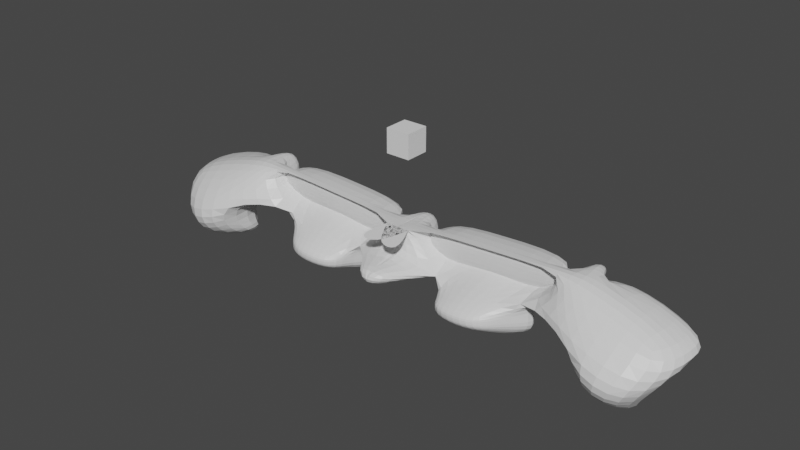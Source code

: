 # Source: cense_Etre_Lylat.blend  (saved by Blender 2.92.15; exported with 4.5.12 LTS)
import bpy
from mathutils import Matrix  # noqa: F401  (used for matrix-valued properties, if any)

bpy.ops.wm.read_factory_settings(use_empty=True)
scene = bpy.context.scene
scene.name = 'Scene'

# ---- collections
col_collection = bpy.data.collections.new('Collection'); scene.collection.children.link(col_collection)

# ---- materials (node trees are filled in below, after node groups)
mat_material = bpy.data.materials.new('Material')
mat_material.alpha_threshold = 0.0
mat_material.use_transparent_shadow = False
mat_material.line_color = (0.0, 0.0, 0.0, 1.0)

# ---- material node trees
mat_material.use_nodes = True; mat_material.node_tree.nodes.clear()
_N = mat_material.node_tree.nodes; _L = mat_material.node_tree.links
n0 = _N.new('ShaderNodeOutputMaterial'); n0.name = 'Material Output'; n0.location = (300, 300)
n1 = _N.new('ShaderNodeBsdfPrincipled'); n1.name = 'Principled BSDF'; n1.location = (10, 300)
n1.distribution = 'GGX'
n1.subsurface_method = 'BURLEY'
n1.inputs[2].default_value = 0.4
n1.inputs[3].default_value = 1.45
n1.inputs[27].default_value = (0.0, 0.0, 0.0, 1.0)
n1.inputs[28].default_value = 1.0
_L.new(n1.outputs[0], n0.inputs[0])
n0.is_active_output = True

# ---- world
world_world = bpy.data.worlds.new('World'); scene.world = world_world
world_world.use_nodes = True; world_world.node_tree.nodes.clear()
_N = world_world.node_tree.nodes; _L = world_world.node_tree.links
n0 = _N.new('ShaderNodeOutputWorld'); n0.name = 'World Output'; n0.location = (300, 300)
n1 = _N.new('ShaderNodeBackground'); n1.name = 'Background'; n1.location = (10, 300)
n1.inputs[0].default_value = (0.05088, 0.05088, 0.05088, 1.0)
_L.new(n1.outputs[0], n0.inputs[0])
n0.is_active_output = True
world_world.color = (0.05088, 0.05088, 0.05088)
world_world.use_sun_shadow = False
world_world.sun_shadow_jitter_overblur = 0.0

# ---- meshes
me_cube = bpy.data.meshes.new('Cube')
me_cube.from_pydata([(1.0, 1.0, 1.0), (2.725, 0.6709, -1.521), (1.0, -1.0, 1.0), (4.786, -3.256, -2.756), (-1.0, 1.0, 1.0), (-1.0, 1.0, -1.0), (-1.0, -1.0, 1.0), (-1.0, -1.0, -1.0), (14.4, 1.02, 1.753), (12.3, 0.6773, -0.9325), (14.4, -0.9799, 1.766), (9.215, -3.253, -2.479), (16.08, 1.145, 1.684), (15.09, 1.532, 0.1456), (16.0, -0.8536, 1.696), (16.45, -4.831, -1.976), (23.82, 0.8284, -0.5563), (23.83, 1.175, -2.382), (23.75, -1.17, -0.545), (21.64, -5.043, -3.475), (4.836, -3.259, -3.559), (2.943, 0.6594, -5.034), (9.264, -3.256, -3.282), (12.52, 0.6657, -4.445), (16.7, -3.446, -4.346), (15.54, 0.8027, -3.821), (20.16, -3.587, -5.346), (21.37, 0.5647, -5.507), (2.032, -3.485, 0.6261), (0.03161, -3.485, 0.6261), (-1.0, 1.0, -2.745), (-1.0, -1.0, -2.745), (1.0, 1.0, -2.745), (1.0, -1.0, -2.745), (-1.0, -4.89, -1.0), (1.0, -4.89, -1.0), (-1.0, -4.89, -2.745), (1.0, -4.89, -2.745), (0.9958, 3.511, 0.9874), (0.9958, 3.511, -1.013), (14.39, 3.531, 1.753), (13.97, 3.519, -0.2016), (1.0, 3.381, -1.0), (-1.0, 3.381, -1.0), (1.0, 3.381, 1.0), (-1.0, 3.381, 1.0), (14.2, 3.446, 1.804), (13.78, 3.435, -0.1509), (15.87, 3.571, 1.735), (15.32, 3.582, -0.1863), (16.17, 3.492, 1.671), (15.61, 3.503, -0.2505), (23.92, 3.175, -0.5697), (23.36, 3.186, -2.491), (1.001, 0.2952, 1.002), (1.001, 0.2952, -0.998), (14.4, 0.3153, 1.755), (13.98, 0.3038, -0.1998), (4.401, -1.173, -2.057), (10.5, -1.169, -1.676), (4.539, -1.18, -4.295), (10.64, -1.176, -3.914), (7.413, -1.032, -0.7396), (7.109, -1.157, 1.222), (7.034, 0.8385, 1.337), (7.339, 0.9634, -0.6244), (8.922, -0.7146, -5.257), (8.848, 1.281, -5.141), (7.235, 3.468, -0.4806), (6.93, 3.343, 1.481), (7.062, 0.1354, 1.296), (7.366, 0.2604, -0.6649), (7.059, -3.707, -2.446), (7.458, -3.623, -3.641), (10.57, -1.172, -2.795), (12.41, 0.6715, -2.689), (2.834, 0.6652, -3.277), (4.47, -1.177, -3.176), (9.239, -3.255, -2.881), (4.811, -3.258, -3.157), (8.093, 1.122, -2.883), (7.258, -3.665, -3.044), (15.6, -0.5562, -5.099), (15.66, 0.8235, -4.67), (20.76, -0.7673, -6.593), (20.83, 0.6125, -6.164)], [], [(0, 4, 6, 2), (58, 2, 6, 7), (7, 6, 4, 5), (7, 5, 30, 31), (2, 58, 39, 38), (0, 1, 42, 44), (59, 9, 13, 15), (1, 0, 54, 55), (75, 74, 61, 23), (64, 63, 10, 8), (12, 14, 18, 16), (10, 59, 15, 14), (8, 10, 14, 12), (13, 9, 47, 49), (17, 16, 18, 19), (12, 16, 52, 50), (19, 15, 24, 26), (14, 15, 19, 18), (66, 67, 23, 61), (77, 76, 21, 60), (81, 79, 20, 73), (80, 75, 23, 67), (25, 27, 85, 83), (17, 19, 26, 27), (15, 13, 25, 24), (13, 17, 27, 25), (6, 2, 28, 29), (30, 32, 33, 31), (1, 58, 33, 32), (5, 1, 32, 30), (31, 33, 37, 36), (35, 34, 36, 37), (7, 31, 36, 34), (58, 7, 34, 35), (33, 58, 35, 37), (69, 68, 41, 40), (59, 10, 40, 41), (62, 59, 41, 68), (63, 2, 38, 69), (43, 45, 44, 42), (5, 4, 45, 43), (1, 5, 43, 42), (4, 0, 44, 45), (47, 46, 48, 49), (12, 13, 49, 48), (8, 12, 48, 46), (9, 8, 46, 47), (51, 50, 52, 53), (13, 12, 50, 51), (17, 13, 51, 53), (16, 17, 53, 52), (71, 70, 56, 57), (64, 8, 56, 70), (8, 9, 57, 56), (65, 1, 55, 71), (72, 11, 59, 62), (73, 20, 60, 66), (78, 22, 61, 74), (79, 3, 58, 77), (22, 73, 66, 61), (3, 72, 62, 58), (9, 65, 71, 57), (0, 64, 70, 54), (55, 54, 70, 71), (10, 63, 69, 40), (58, 62, 68, 39), (38, 39, 68, 69), (76, 80, 67, 21), (78, 81, 73, 22), (60, 21, 67, 66), (0, 2, 63, 64), (11, 72, 81, 78), (1, 65, 80, 76), (20, 79, 77, 60), (11, 78, 74, 59), (65, 9, 75, 80), (72, 3, 79, 81), (58, 1, 76, 77), (9, 59, 74, 75), (82, 83, 85, 84), (24, 25, 83, 82), (26, 24, 82, 84), (27, 26, 84, 85)])
_uv = me_cube.uv_layers.new(name='UVMap')
_uv.uv.foreach_set('vector', [0.625, 0.5, 0.875, 0.5, 0.875, 0.75, 0.625, 0.75, 0.375, 0.75, 0.625, 0.75, 0.625, 1.0, 0.375, 1.0, 0.375, 0.0, 0.625, 0.0, 0.625, 0.25, 0.375, 0.25, 0.375, 0.0, 0.375, 0.25, 0.375, 0.25, 0.375, 0.0, 0.625, 0.75, 0.375, 0.75, 0.375, 0.75, 0.625, 0.75, 0.625, 0.5, 0.375, 0.5, 0.375, 0.5, 0.625, 0.5, 0.375, 0.75, 0.375, 0.5, 0.375, 0.5, 0.375, 0.75, 0.375, 0.5, 0.625, 0.5, 0.625, 0.5, 0.375, 0.5, 0.375, 0.5, 0.375, 0.75, 0.375, 0.75, 0.375, 0.5, 0.625, 0.5, 0.625, 0.75, 0.625, 0.75, 0.625, 0.5, 0.625, 0.5, 0.625, 0.75, 0.625, 0.75, 0.625, 0.5, 0.625, 0.75, 0.375, 0.75, 0.375, 0.75, 0.625, 0.75, 0.625, 0.5, 0.625, 0.75, 0.625, 0.75, 0.625, 0.5, 0.375, 0.5, 0.375, 0.5, 0.375, 0.5, 0.375, 0.5, 0.375, 0.5, 0.625, 0.5, 0.625, 0.75, 0.375, 0.75, 0.625, 0.5, 0.625, 0.5, 0.625, 0.5, 0.625, 0.5, 0.375, 0.75, 0.375, 0.75, 0.375, 0.75, 0.375, 0.75, 0.625, 0.75, 0.375, 0.75, 0.375, 0.75, 0.625, 0.75, 0.375, 0.75, 0.375, 0.5, 0.375, 0.5, 0.375, 0.75, 0.375, 0.75, 0.375, 0.5, 0.375, 0.5, 0.375, 0.75, 0.375, 0.75, 0.375, 0.75, 0.375, 0.75, 0.375, 0.75, 0.375, 0.5, 0.375, 0.5, 0.375, 0.5, 0.375, 0.5, 0.375, 0.5, 0.375, 0.5, 0.375, 0.5, 0.375, 0.5, 0.375, 0.5, 0.375, 0.75, 0.375, 0.75, 0.375, 0.5, 0.375, 0.75, 0.375, 0.5, 0.375, 0.5, 0.375, 0.75, 0.375, 0.5, 0.375, 0.5, 0.375, 0.5, 0.375, 0.5, 0.875, 0.75, 0.625, 0.75, 0.625, 0.75, 0.875, 0.75, 0.125, 0.5, 0.375, 0.5, 0.375, 0.75, 0.125, 0.75, 0.375, 0.5, 0.375, 0.75, 0.375, 0.75, 0.375, 0.5, 0.375, 0.25, 0.375, 0.5, 0.375, 0.5, 0.375, 0.25, 0.125, 0.75, 0.375, 0.75, 0.375, 0.75, 0.125, 0.75, 0.375, 0.75, 0.375, 1.0, 0.375, 1.0, 0.375, 0.75, 0.375, 0.0, 0.375, 0.0, 0.375, 0.0, 0.375, 0.0, 0.375, 0.75, 0.375, 1.0, 0.375, 1.0, 0.375, 0.75, 0.375, 0.75, 0.375, 0.75, 0.375, 0.75, 0.375, 0.75, 0.625, 0.75, 0.375, 0.75, 0.375, 0.75, 0.625, 0.75, 0.375, 0.75, 0.625, 0.75, 0.625, 0.75, 0.375, 0.75, 0.375, 0.75, 0.375, 0.75, 0.375, 0.75, 0.375, 0.75, 0.625, 0.75, 0.625, 0.75, 0.625, 0.75, 0.625, 0.75, 0.375, 0.25, 0.625, 0.25, 0.625, 0.5, 0.375, 0.5, 0.375, 0.25, 0.625, 0.25, 0.625, 0.25, 0.375, 0.25, 0.375, 0.5, 0.375, 0.25, 0.375, 0.25, 0.375, 0.5, 0.875, 0.5, 0.625, 0.5, 0.625, 0.5, 0.875, 0.5, 0.375, 0.5, 0.625, 0.5, 0.625, 0.5, 0.375, 0.5, 0.625, 0.5, 0.375, 0.5, 0.375, 0.5, 0.625, 0.5, 0.625, 0.5, 0.625, 0.5, 0.625, 0.5, 0.625, 0.5, 0.375, 0.5, 0.625, 0.5, 0.625, 0.5, 0.375, 0.5, 0.375, 0.5, 0.625, 0.5, 0.625, 0.5, 0.375, 0.5, 0.375, 0.5, 0.625, 0.5, 0.625, 0.5, 0.375, 0.5, 0.375, 0.5, 0.375, 0.5, 0.375, 0.5, 0.375, 0.5, 0.625, 0.5, 0.375, 0.5, 0.375, 0.5, 0.625, 0.5, 0.375, 0.5, 0.625, 0.5, 0.625, 0.5, 0.375, 0.5, 0.625, 0.5, 0.625, 0.5, 0.625, 0.5, 0.625, 0.5, 0.625, 0.5, 0.375, 0.5, 0.375, 0.5, 0.625, 0.5, 0.375, 0.5, 0.375, 0.5, 0.375, 0.5, 0.375, 0.5, 0.375, 0.75, 0.375, 0.75, 0.375, 0.75, 0.375, 0.75, 0.375, 0.75, 0.375, 0.75, 0.375, 0.75, 0.375, 0.75, 0.375, 0.75, 0.375, 0.75, 0.375, 0.75, 0.375, 0.75, 0.375, 0.75, 0.375, 0.75, 0.375, 0.75, 0.375, 0.75, 0.375, 0.75, 0.375, 0.75, 0.375, 0.75, 0.375, 0.75, 0.375, 0.75, 0.375, 0.75, 0.375, 0.75, 0.375, 0.75, 0.375, 0.5, 0.375, 0.5, 0.375, 0.5, 0.375, 0.5, 0.625, 0.5, 0.625, 0.5, 0.625, 0.5, 0.625, 0.5, 0.375, 0.5, 0.625, 0.5, 0.625, 0.5, 0.375, 0.5, 0.625, 0.75, 0.625, 0.75, 0.625, 0.75, 0.625, 0.75, 0.375, 0.75, 0.375, 0.75, 0.375, 0.75, 0.375, 0.75, 0.625, 0.75, 0.375, 0.75, 0.375, 0.75, 0.625, 0.75, 0.375, 0.5, 0.375, 0.5, 0.375, 0.5, 0.375, 0.5, 0.375, 0.75, 0.375, 0.75, 0.375, 0.75, 0.375, 0.75, 0.375, 0.75, 0.375, 0.5, 0.375, 0.5, 0.375, 0.75, 0.625, 0.5, 0.625, 0.75, 0.625, 0.75, 0.625, 0.5, 0.375, 0.75, 0.375, 0.75, 0.375, 0.75, 0.375, 0.75, 0.375, 0.5, 0.375, 0.5, 0.375, 0.5, 0.375, 0.5, 0.375, 0.75, 0.375, 0.75, 0.375, 0.75, 0.375, 0.75, 0.375, 0.75, 0.375, 0.75, 0.375, 0.75, 0.375, 0.75, 0.375, 0.5, 0.375, 0.5, 0.375, 0.5, 0.375, 0.5, 0.375, 0.75, 0.375, 0.75, 0.375, 0.75, 0.375, 0.75, 0.375, 0.75, 0.375, 0.5, 0.375, 0.5, 0.375, 0.75, 0.375, 0.5, 0.375, 0.75, 0.375, 0.75, 0.375, 0.5, 0.375, 0.75, 0.375, 0.5, 0.375, 0.5, 0.375, 0.75, 0.375, 0.75, 0.375, 0.5, 0.375, 0.5, 0.375, 0.75, 0.375, 0.75, 0.375, 0.75, 0.375, 0.75, 0.375, 0.75, 0.375, 0.5, 0.375, 0.75, 0.375, 0.75, 0.375, 0.5])
me_cube.materials.append(mat_material)
me_cube.use_remesh_preserve_volume = False
me_cube.use_remesh_preserve_attributes = False
me_cube.use_mirror_vertex_groups = False
me_cube.update()
me_cube_001 = bpy.data.meshes.new('Cube.001')
me_cube_001.from_pydata([(-1.0, -1.0, -1.0), (-1.0, -1.0, 1.0), (-1.0, 1.0, -1.0), (-1.0, 1.0, 1.0), (1.0, -1.0, -1.0), (1.0, -1.0, 1.0), (1.0, 1.0, -1.0), (1.0, 1.0, 1.0)], [], [(0, 1, 3, 2), (2, 3, 7, 6), (6, 7, 5, 4), (4, 5, 1, 0), (2, 6, 4, 0), (7, 3, 1, 5)])
_uv = me_cube_001.uv_layers.new(name='CarteUV')
_uv.uv.foreach_set('vector', [0.375, 0.0, 0.625, 0.0, 0.625, 0.25, 0.375, 0.25, 0.375, 0.25, 0.625, 0.25, 0.625, 0.5, 0.375, 0.5, 0.375, 0.5, 0.625, 0.5, 0.625, 0.75, 0.375, 0.75, 0.375, 0.75, 0.625, 0.75, 0.625, 1.0, 0.375, 1.0, 0.125, 0.5, 0.375, 0.5, 0.375, 0.75, 0.125, 0.75, 0.625, 0.5, 0.875, 0.5, 0.875, 0.75, 0.625, 0.75])
me_cube_001.use_remesh_fix_poles = True
me_cube_001.use_remesh_preserve_attributes = False
me_cube_001.use_mirror_vertex_groups = False
me_cube_001.update()

# ---- objects
ob_cube = bpy.data.objects.new('Cube', me_cube)
ob_cube_001 = bpy.data.objects.new('Cube.001', me_cube_001)

# ---- transforms, parenting, visibility, modifiers, constraints
ob_cube.location = (0.0, 0.0, 0.0)
ob_cube.lock_rotations_4d = False
ob_cube.empty_display_type = 'ARROWS'
ob_cube.lineart.crease_threshold = 0.0
_m = ob_cube.modifiers.new('Miroir', 'MIRROR')
_m = ob_cube.modifiers.new('Subdivision', 'SUBSURF')
_m.uv_smooth = 'PRESERVE_CORNERS'
_m.levels = 2
ob_cube_001.location = (0.0, 0.0, 7.664)
ob_cube_001.lineart.crease_threshold = 0.0

# ---- collection membership
col_collection.objects.link(ob_cube)
col_collection.objects.link(ob_cube_001)

# ---- scene / render settings (as saved in the file)
scene.frame_start = 1; scene.frame_end = 250; scene.frame_set(1)
scene.render.engine = 'BLENDER_EEVEE_NEXT'
scene.cycles.use_denoising = False
scene.cycles.samples = 128
scene.cycles.sampling_pattern = 'TABULATED_SOBOL'
scene.cycles.use_adaptive_sampling = False
scene.cycles.use_light_tree = False
scene.view_settings.view_transform = 'Filmic'
bpy.context.view_layer.update()

# ---- added for rendering (the .blend has no active camera and no usable light): camera, sun
cam_auto = bpy.data.cameras.new('AutoCamera')
cam_auto.lens = 50.0
cam_auto.sensor_width = 36.0
cam_auto.clip_end = 1000.0
ob_auto_camera = bpy.data.objects.new('AutoCamera', cam_auto)
scene.collection.objects.link(ob_auto_camera)
ob_auto_camera.location = (47.1329, -57.2899, 38.7415)
ob_auto_camera.rotation_euler = (1.09748, -7.21219e-08, 0.694738)
scene.camera = ob_auto_camera
light_auto_sun = bpy.data.lights.new('AutoSun', 'SUN')
light_auto_sun.energy = 3.0
light_auto_sun.angle = 0.0523599
ob_auto_sun = bpy.data.objects.new('AutoSun', light_auto_sun)
scene.collection.objects.link(ob_auto_sun)
ob_auto_sun.rotation_euler = (0.872665, 0.174533, 0.523599)
bpy.context.view_layer.update()
